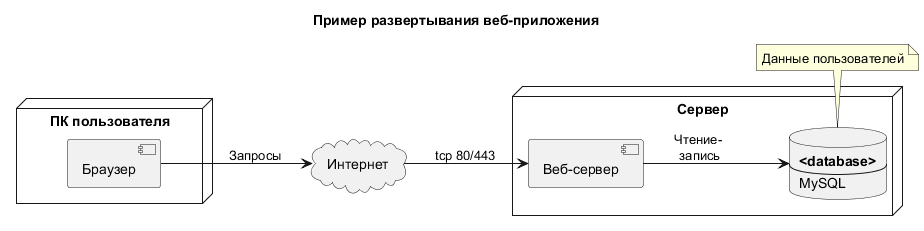

The diagram above was rendered by PlantUML. Its source (embedded in the PNG):
@startuml
title Пример развертывания веб-приложения

' Меняем направление на горизонтальное
left to right direction
' Элементы
node "ПК пользователя" {
    component "Браузер"
}

cloud "Интернет"

node "Сервер" {
    component "Веб-сервер"
    database db1 [
<b><database></b>
----
MySQL
]
}

' Связи
"Браузер" --> "Интернет" : "Запросы"
"Интернет" --> "Веб-сервер" : "tcp 80/443"
"Веб-сервер" --> db1 : "Чтение- \nзапись"


note bottom of db1 : Данные пользователей

@enduml